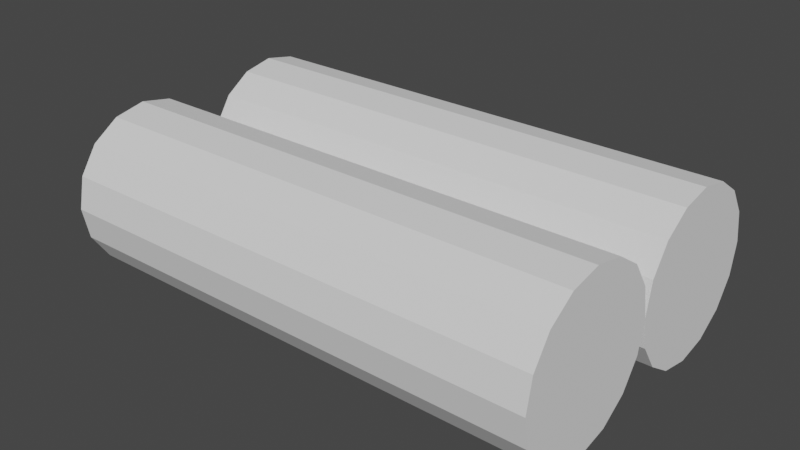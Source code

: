 # Source: ShortWall.blend  (saved by Blender 2.92.15; exported with 4.5.12 LTS)
import bpy
from mathutils import Matrix  # noqa: F401  (used for matrix-valued properties, if any)

bpy.ops.wm.read_factory_settings(use_empty=True)
scene = bpy.context.scene
scene.name = 'Scene'

# ---- world
world_world = bpy.data.worlds.new('World'); scene.world = world_world
world_world.use_nodes = True; world_world.node_tree.nodes.clear()
_N = world_world.node_tree.nodes; _L = world_world.node_tree.links
n0 = _N.new('ShaderNodeOutputWorld'); n0.name = 'World Output'; n0.location = (300, 300)
n1 = _N.new('ShaderNodeBackground'); n1.name = 'Background'; n1.location = (10, 300)
n1.inputs[0].default_value = (0.05088, 0.05088, 0.05088, 1.0)
_L.new(n1.outputs[0], n0.inputs[0])
n0.is_active_output = True
world_world.color = (0.05088, 0.05088, 0.05088)
world_world.use_sun_shadow = False
world_world.sun_shadow_jitter_overblur = 0.0

# ---- meshes
me_cylinder = bpy.data.meshes.new('Cylinder')
me_cylinder.from_pydata([(-1.25, 0.5, 2.186e-08), (0.25, 0.5, -2.186e-08), (-1.25, 0.481, -0.09567), (0.25, 0.481, -0.09567), (-1.25, 0.4268, -0.1768), (0.25, 0.4268, -0.1768), (-1.25, 0.3457, -0.231), (0.25, 0.3457, -0.231), (-1.25, 0.25, -0.25), (0.25, 0.25, -0.25), (-1.25, 0.1543, -0.231), (0.25, 0.1543, -0.231), (-1.25, 0.07322, -0.1768), (0.25, 0.07322, -0.1768), (-1.25, 0.01903, -0.09567), (0.25, 0.01903, -0.09567), (-1.25, 0.0, -1.589e-08), (0.25, 0.0, -5.96e-08), (-1.25, 0.01903, 0.09567), (0.25, 0.01903, 0.09567), (-1.25, 0.07322, 0.1768), (0.25, 0.07322, 0.1768), (-1.25, 0.1543, 0.231), (0.25, 0.1543, 0.231), (-1.25, 0.25, 0.25), (0.25, 0.25, 0.25), (-1.25, 0.3457, 0.231), (0.25, 0.3457, 0.231), (-1.25, 0.4268, 0.1768), (0.25, 0.4268, 0.1768), (-1.25, 0.481, 0.09567), (0.25, 0.481, 0.09567), (-1.25, 1.0, 2.186e-08), (0.25, 1.0, -2.186e-08), (-1.25, 0.981, -0.09567), (0.25, 0.981, -0.09567), (-1.25, 0.9268, -0.1768), (0.25, 0.9268, -0.1768), (-1.25, 0.8457, -0.231), (0.25, 0.8457, -0.231), (-1.25, 0.75, -0.25), (0.25, 0.75, -0.25), (-1.25, 0.6543, -0.231), (0.25, 0.6543, -0.231), (-1.25, 0.5732, -0.1768), (0.25, 0.5732, -0.1768), (-1.25, 0.519, -0.09567), (0.25, 0.519, -0.09567), (-1.25, 0.519, 0.09567), (0.25, 0.519, 0.09567), (-1.25, 0.5732, 0.1768), (0.25, 0.5732, 0.1768), (-1.25, 0.6543, 0.231), (0.25, 0.6543, 0.231), (-1.25, 0.75, 0.25), (0.25, 0.75, 0.25), (-1.25, 0.8457, 0.231), (0.25, 0.8457, 0.231), (-1.25, 0.9268, 0.1768), (0.25, 0.9268, 0.1768), (-1.25, 0.981, 0.09567), (0.25, 0.981, 0.09567)], [], [(0, 1, 3, 2), (2, 3, 5, 4), (4, 5, 7, 6), (6, 7, 9, 8), (8, 9, 11, 10), (10, 11, 13, 12), (12, 13, 15, 14), (14, 15, 17, 16), (16, 17, 19, 18), (18, 19, 21, 20), (20, 21, 23, 22), (22, 23, 25, 24), (24, 25, 27, 26), (26, 27, 29, 28), (3, 1, 31, 29, 27, 25, 23, 21, 19, 17, 15, 13, 11, 9, 7, 5), (28, 29, 31, 30), (30, 31, 1, 0), (0, 2, 4, 6, 8, 10, 12, 14, 16, 18, 20, 22, 24, 26, 28, 30), (32, 33, 35, 34), (34, 35, 37, 36), (36, 37, 39, 38), (38, 39, 41, 40), (40, 41, 43, 42), (42, 43, 45, 44), (44, 45, 47, 46), (46, 47, 1, 0), (0, 1, 49, 48), (48, 49, 51, 50), (50, 51, 53, 52), (52, 53, 55, 54), (54, 55, 57, 56), (56, 57, 59, 58), (35, 33, 61, 59, 57, 55, 53, 51, 49, 1, 47, 45, 43, 41, 39, 37), (58, 59, 61, 60), (60, 61, 33, 32), (32, 34, 36, 38, 40, 42, 44, 46, 0, 48, 50, 52, 54, 56, 58, 60)])
_uv = me_cylinder.uv_layers.new(name='UVMap')
_uv.uv.foreach_set('vector', [0.842, 0.0, 0.842, 0.5, 0.797, 0.5, 0.797, 0.0, 0.797, 0.0, 0.797, 0.5, 0.7625, 0.5, 0.7625, 0.0, 0.7625, 0.0, 0.7625, 0.5, 0.728, 0.5, 0.728, 0.0, 0.728, 0.0, 0.728, 0.5, 0.6829, 0.5, 0.6829, 0.0, 0.6829, 0.0, 0.6829, 0.5, 0.6342, 0.5, 0.6342, 0.0, 0.6342, 0.0, 0.6342, 0.5, 0.5891, 0.5, 0.5891, 0.0, 0.2079, 0.0, 0.2079, 0.5, 0.1734, 0.5, 0.1734, 0.0, 0.1734, 0.0, 0.1734, 0.5, 0.1283, 0.5, 0.1283, 0.0, 0.1283, 0.0, 0.1283, 0.5, 0.07955, 0.5, 0.07955, 0.0, 0.07955, 0.0, 0.07955, 0.5, 0.03449, 0.5, 0.03449, 0.0, 0.03449, 0.0, 0.03449, 0.5, 0.0, 0.5, 2.98e-08, 0.0, 0.4512, 0.5, 0.4512, 1.0, 0.4061, 1.0, 0.4061, 0.5, 0.4061, 0.5, 0.4061, 1.0, 0.3573, 1.0, 0.3573, 0.5, 0.3573, 0.5, 0.3573, 1.0, 0.3123, 1.0, 0.3123, 0.5, 0.5043, 0.7639, 0.5494, 0.7452, 0.5981, 0.7452, 0.6432, 0.7639, 0.6777, 0.7983, 0.6964, 0.8434, 0.6964, 0.8922, 0.6777, 0.9372, 0.6432, 0.9717, 0.5981, 0.9904, 0.5494, 0.9904, 0.5043, 0.9717, 0.4698, 0.9372, 0.4512, 0.8922, 0.4512, 0.8434, 0.4698, 0.7983, 0.9359, 0.0, 0.9359, 0.5, 0.8908, 0.5, 0.8908, 0.0, 0.8908, 0.0, 0.8908, 0.5, 0.842, 0.5, 0.842, 0.0, 0.7946, 0.9904, 0.7495, 0.9717, 0.715, 0.9372, 0.6964, 0.8922, 0.6964, 0.8434, 0.715, 0.7983, 0.7495, 0.7639, 0.7946, 0.7452, 0.8433, 0.7452, 0.8884, 0.7639, 0.9229, 0.7983, 0.9416, 0.8434, 0.9416, 0.8922, 0.9229, 0.9372, 0.8884, 0.9717, 0.8433, 0.9904, 0.07955, 0.5, 0.07955, 1.0, 0.03449, 1.0, 0.03449, 0.5, 0.03449, 0.5, 0.03449, 1.0, 0.0, 1.0, 2.98e-08, 0.5, 0.4157, 0.0, 0.4157, 0.5, 0.3812, 0.5, 0.3812, 0.0, 0.3812, 0.0, 0.3812, 0.5, 0.3362, 0.5, 0.3362, 0.0, 0.3362, 0.0, 0.3362, 0.5, 0.2874, 0.5, 0.2874, 0.0, 0.2874, 0.0, 0.2874, 0.5, 0.2424, 0.5, 0.2424, 0.0, 0.2424, 0.0, 0.2424, 0.5, 0.2079, 0.5, 0.2079, 0.0, 0.5891, 0.0, 0.5891, 0.5, 0.5441, 0.5, 0.5441, 0.0, 0.5441, 0.0, 0.5441, 0.5, 0.4953, 0.5, 0.4953, 0.0, 0.4953, 0.0, 0.4953, 0.5, 0.4502, 0.5, 0.4502, 0.0, 0.4502, 0.0, 0.4502, 0.5, 0.4157, 0.5, 0.4157, 0.0, 0.3123, 0.5, 0.3123, 1.0, 0.2672, 1.0, 0.2672, 0.5, 0.2672, 0.5, 0.2672, 1.0, 0.2184, 1.0, 0.2184, 0.5, 0.2184, 0.5, 0.2184, 1.0, 0.1734, 1.0, 0.1734, 0.5, 0.5981, 0.7452, 0.5494, 0.7452, 0.5043, 0.7265, 0.4698, 0.692, 0.4512, 0.647, 0.4512, 0.5982, 0.4698, 0.5532, 0.5043, 0.5187, 0.5494, 0.5, 0.5981, 0.5, 0.6432, 0.5187, 0.6777, 0.5532, 0.6964, 0.5982, 0.6964, 0.647, 0.6777, 0.692, 0.6432, 0.7265, 0.1734, 0.5, 0.1734, 1.0, 0.1283, 1.0, 0.1283, 0.5, 0.1283, 0.5, 0.1283, 1.0, 0.07955, 1.0, 0.07955, 0.5, 0.9229, 0.5532, 0.9416, 0.5982, 0.9416, 0.647, 0.9229, 0.692, 0.8884, 0.7265, 0.8433, 0.7452, 0.7946, 0.7452, 0.7495, 0.7265, 0.715, 0.692, 0.6964, 0.647, 0.6964, 0.5982, 0.715, 0.5532, 0.7495, 0.5187, 0.7946, 0.5, 0.8433, 0.5, 0.8884, 0.5187])
me_cylinder.use_remesh_fix_poles = True
me_cylinder.use_remesh_preserve_attributes = False
me_cylinder.use_mirror_vertex_groups = False
me_cylinder.update()

# ---- objects
ob_shortwall = bpy.data.objects.new('ShortWall', me_cylinder)

# ---- transforms, parenting, visibility, modifiers, constraints
ob_shortwall.location = (0.0, 0.0, 0.0)
ob_shortwall.lineart.crease_threshold = 0.0

# ---- collection membership
scene.collection.objects.link(ob_shortwall)

# ---- scene / render settings (as saved in the file)
scene.frame_start = 1; scene.frame_end = 250; scene.frame_set(1)
scene.render.engine = 'BLENDER_EEVEE_NEXT'
scene.cycles.use_denoising = False
scene.cycles.samples = 128
scene.cycles.sampling_pattern = 'TABULATED_SOBOL'
scene.cycles.use_adaptive_sampling = False
scene.cycles.use_light_tree = False
scene.view_settings.view_transform = 'Filmic'
bpy.context.view_layer.update()

# ---- added for rendering (the .blend has no active camera and no usable light): camera, sun
cam_auto = bpy.data.cameras.new('AutoCamera')
cam_auto.lens = 50.0
cam_auto.sensor_width = 36.0
cam_auto.clip_end = 1000.0
ob_auto_camera = bpy.data.objects.new('AutoCamera', cam_auto)
scene.collection.objects.link(ob_auto_camera)
ob_auto_camera.location = (1.23094, -1.57712, 1.38475)
ob_auto_camera.rotation_euler = (1.09748, -7.21219e-08, 0.694738)
scene.camera = ob_auto_camera
light_auto_sun = bpy.data.lights.new('AutoSun', 'SUN')
light_auto_sun.energy = 3.0
light_auto_sun.angle = 0.0523599
ob_auto_sun = bpy.data.objects.new('AutoSun', light_auto_sun)
scene.collection.objects.link(ob_auto_sun)
ob_auto_sun.rotation_euler = (0.872665, 0.174533, 0.523599)
bpy.context.view_layer.update()
